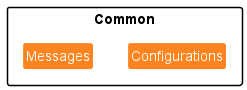

The diagram above was rendered by PlantUML. Its source (embedded in the PNG):
@startuml
!include Styles.puml

package Common {
    Class Configurations COMMON_COLOR_1
    Class Messages COMMON_COLOR_1
}
@enduml